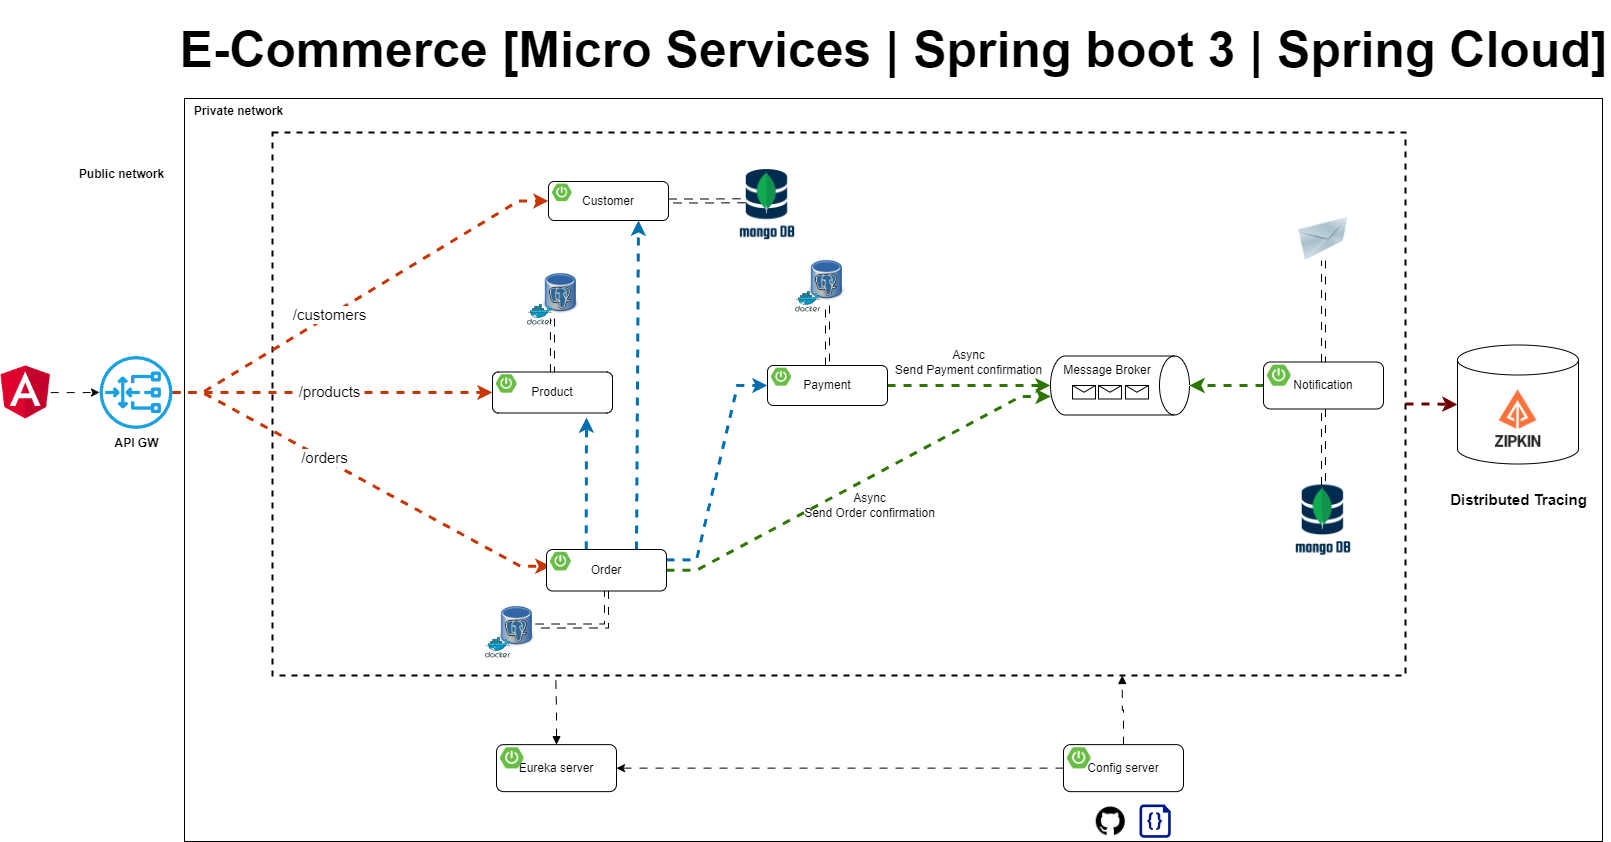

The diagram above was exported from draw.io. Its source (the exported page's mxGraphModel, read from the mxfile embedded in the PNG):
<mxGraphModel dx="1450" dy="957" grid="0" gridSize="10" guides="0" tooltips="1" connect="0" arrows="0" fold="1" page="0" pageScale="1" pageWidth="1169" pageHeight="827" math="0" shadow="0">
  <root>
    <object label="" id="0">
      <mxCell />
    </object>
    <mxCell id="1" parent="0" />
    <mxCell id="xCOBlcEBNlZvq0qhSWPW-67" value="" style="rounded=0;whiteSpace=wrap;html=1;" parent="1" vertex="1">
      <mxGeometry x="175" y="57" width="1418" height="743" as="geometry" />
    </mxCell>
    <mxCell id="xCOBlcEBNlZvq0qhSWPW-52" value="" style="shape=cylinder3;whiteSpace=wrap;html=1;boundedLbl=1;backgroundOutline=1;size=15;" parent="1" vertex="1">
      <mxGeometry x="1448" y="303.5" width="121" height="119" as="geometry" />
    </mxCell>
    <mxCell id="O6HLDK9tNG4gK17g9pfa-21" value="" style="rounded=0;whiteSpace=wrap;html=1;sketch=0;fillColor=none;dashed=1;strokeWidth=2;" parent="1" vertex="1">
      <mxGeometry x="263" y="91" width="1133" height="543" as="geometry" />
    </mxCell>
    <mxCell id="O6HLDK9tNG4gK17g9pfa-33" value="" style="image;html=1;image=img/lib/clip_art/networking/Email_128x128.png;sketch=0;fontSize=15;fillColor=none;" parent="1" vertex="1">
      <mxGeometry x="1288" y="176" width="52" height="43" as="geometry" />
    </mxCell>
    <mxCell id="O6HLDK9tNG4gK17g9pfa-50" value="" style="endArrow=classic;html=1;rounded=0;fontSize=15;endSize=6;strokeWidth=3;strokeColor=#C73500;fillColor=#fa6800;edgeStyle=entityRelationEdgeStyle;flowAnimation=1;entryX=0;entryY=0.5;entryDx=0;entryDy=0;" parent="1" source="O6HLDK9tNG4gK17g9pfa-103" target="xCOBlcEBNlZvq0qhSWPW-1" edge="1">
      <mxGeometry width="50" height="50" relative="1" as="geometry">
        <mxPoint x="267" y="350" as="sourcePoint" />
        <mxPoint x="465.0000000000002" y="161.5" as="targetPoint" />
      </mxGeometry>
    </mxCell>
    <mxCell id="O6HLDK9tNG4gK17g9pfa-59" value="/customers" style="edgeLabel;html=1;align=center;verticalAlign=middle;resizable=0;points=[];fontSize=15;" parent="O6HLDK9tNG4gK17g9pfa-50" vertex="1" connectable="0">
      <mxGeometry x="-0.5046" y="1" relative="1" as="geometry">
        <mxPoint x="62" y="-38" as="offset" />
      </mxGeometry>
    </mxCell>
    <mxCell id="O6HLDK9tNG4gK17g9pfa-51" value="" style="endArrow=classic;html=1;rounded=0;fontSize=15;endSize=6;strokeWidth=3;strokeColor=#C73500;fillColor=#fa6800;edgeStyle=entityRelationEdgeStyle;entryX=0;entryY=0.75;entryDx=0;entryDy=0;flowAnimation=1;" parent="1" source="O6HLDK9tNG4gK17g9pfa-103" target="xCOBlcEBNlZvq0qhSWPW-20" edge="1">
      <mxGeometry width="50" height="50" relative="1" as="geometry">
        <mxPoint x="260.99999999999955" y="353" as="sourcePoint" />
        <mxPoint x="486" y="528.5" as="targetPoint" />
      </mxGeometry>
    </mxCell>
    <mxCell id="O6HLDK9tNG4gK17g9pfa-60" value="/orders" style="edgeLabel;html=1;align=center;verticalAlign=middle;resizable=0;points=[];fontSize=15;" parent="O6HLDK9tNG4gK17g9pfa-51" vertex="1" connectable="0">
      <mxGeometry x="0.2804" y="-3" relative="1" as="geometry">
        <mxPoint x="-88" y="-53" as="offset" />
      </mxGeometry>
    </mxCell>
    <mxCell id="8Op4M2FmP5w4KHeaY0xA-4" style="edgeStyle=orthogonalEdgeStyle;rounded=0;orthogonalLoop=1;jettySize=auto;html=1;strokeWidth=3;fillColor=#fa6800;strokeColor=#C73500;flowAnimation=1;entryX=0;entryY=0.5;entryDx=0;entryDy=0;" parent="1" source="O6HLDK9tNG4gK17g9pfa-103" target="xCOBlcEBNlZvq0qhSWPW-12" edge="1">
      <mxGeometry relative="1" as="geometry">
        <mxPoint x="403" y="351" as="targetPoint" />
      </mxGeometry>
    </mxCell>
    <mxCell id="8Op4M2FmP5w4KHeaY0xA-5" value="/products" style="edgeLabel;html=1;align=center;verticalAlign=middle;resizable=0;points=[];fontSize=15;" parent="8Op4M2FmP5w4KHeaY0xA-4" vertex="1" connectable="0">
      <mxGeometry x="0.2865" y="1" relative="1" as="geometry">
        <mxPoint x="-50" y="-1" as="offset" />
      </mxGeometry>
    </mxCell>
    <mxCell id="Sr1AToIsDmf1QCaqVxD8-1" value="" style="shape=image;verticalLabelPosition=bottom;labelBackgroundColor=default;verticalAlign=top;aspect=fixed;imageAspect=0;image=https://www.opc-router.de/wp-content/uploads/2021/03/mongodb_thumbnail.png;" parent="1" vertex="1">
      <mxGeometry x="1286.12" y="443.5" width="55.76" height="75" as="geometry" />
    </mxCell>
    <mxCell id="8Op4M2FmP5w4KHeaY0xA-1" value="" style="shape=image;verticalLabelPosition=bottom;labelBackgroundColor=default;verticalAlign=top;aspect=fixed;imageAspect=0;image=https://avatars.githubusercontent.com/u/11860887?s=280&amp;v=4;" parent="1" vertex="1">
      <mxGeometry x="1477" y="345.5" width="63" height="63" as="geometry" />
    </mxCell>
    <mxCell id="xCOBlcEBNlZvq0qhSWPW-14" value="" style="shape=image;verticalLabelPosition=bottom;labelBackgroundColor=default;verticalAlign=top;aspect=fixed;imageAspect=0;image=https://static-00.iconduck.com/assets.00/kafka-icon-2048x935-cvu4503l.png;imageBorder=none;perimeterSpacing=0;" parent="1" vertex="1">
      <mxGeometry x="1054" y="274" width="77.75" height="35.5" as="geometry" />
    </mxCell>
    <mxCell id="xCOBlcEBNlZvq0qhSWPW-15" value="Message Broker" style="shape=cylinder3;whiteSpace=wrap;html=1;boundedLbl=1;backgroundOutline=1;size=15;rotation=90;horizontal=0;verticalAlign=top;" parent="1" vertex="1">
      <mxGeometry x="1081" y="274.5" width="59" height="139" as="geometry" />
    </mxCell>
    <mxCell id="xCOBlcEBNlZvq0qhSWPW-25" style="edgeStyle=entityRelationEdgeStyle;rounded=0;orthogonalLoop=1;jettySize=auto;html=1;entryX=0.686;entryY=0.998;entryDx=0;entryDy=0;entryPerimeter=0;fillColor=#60a917;strokeColor=#2D7600;strokeWidth=3;flowAnimation=1;" parent="1" source="xCOBlcEBNlZvq0qhSWPW-19" target="xCOBlcEBNlZvq0qhSWPW-15" edge="1">
      <mxGeometry relative="1" as="geometry" />
    </mxCell>
    <mxCell id="xCOBlcEBNlZvq0qhSWPW-27" style="rounded=0;orthogonalLoop=1;jettySize=auto;html=1;exitX=0.331;exitY=-0.003;exitDx=0;exitDy=0;exitPerimeter=0;strokeWidth=3;fillColor=#1ba1e2;strokeColor=#006EAF;flowAnimation=1;" parent="1" source="xCOBlcEBNlZvq0qhSWPW-19" edge="1">
      <mxGeometry relative="1" as="geometry">
        <mxPoint x="577" y="376" as="targetPoint" />
      </mxGeometry>
    </mxCell>
    <mxCell id="xCOBlcEBNlZvq0qhSWPW-28" style="edgeStyle=entityRelationEdgeStyle;rounded=0;orthogonalLoop=1;jettySize=auto;html=1;entryX=0;entryY=0.5;entryDx=0;entryDy=0;exitX=1;exitY=0.25;exitDx=0;exitDy=0;fillColor=#1ba1e2;strokeColor=#006EAF;strokeWidth=3;flowAnimation=1;" parent="1" source="xCOBlcEBNlZvq0qhSWPW-19" target="xCOBlcEBNlZvq0qhSWPW-9" edge="1">
      <mxGeometry relative="1" as="geometry" />
    </mxCell>
    <mxCell id="xCOBlcEBNlZvq0qhSWPW-30" style="rounded=0;orthogonalLoop=1;jettySize=auto;html=1;entryX=0.5;entryY=1;entryDx=0;entryDy=0;entryPerimeter=0;fillColor=#60a917;strokeColor=#2D7600;strokeWidth=3;flowAnimation=1;" parent="1" source="xCOBlcEBNlZvq0qhSWPW-9" target="xCOBlcEBNlZvq0qhSWPW-15" edge="1">
      <mxGeometry relative="1" as="geometry" />
    </mxCell>
    <mxCell id="xCOBlcEBNlZvq0qhSWPW-31" style="rounded=0;orthogonalLoop=1;jettySize=auto;html=1;exitX=0.75;exitY=0;exitDx=0;exitDy=0;entryX=0.75;entryY=1;entryDx=0;entryDy=0;strokeWidth=3;fillColor=#1ba1e2;strokeColor=#006EAF;flowAnimation=1;" parent="1" source="xCOBlcEBNlZvq0qhSWPW-19" target="xCOBlcEBNlZvq0qhSWPW-1" edge="1">
      <mxGeometry relative="1" as="geometry" />
    </mxCell>
    <mxCell id="xCOBlcEBNlZvq0qhSWPW-35" style="edgeStyle=orthogonalEdgeStyle;rounded=0;orthogonalLoop=1;jettySize=auto;html=1;entryX=0.5;entryY=0;entryDx=0;entryDy=0;entryPerimeter=0;fillColor=#60a917;strokeColor=#2D7600;strokeWidth=3;flowAnimation=1;" parent="1" source="xCOBlcEBNlZvq0qhSWPW-33" target="xCOBlcEBNlZvq0qhSWPW-15" edge="1">
      <mxGeometry relative="1" as="geometry" />
    </mxCell>
    <mxCell id="O6HLDK9tNG4gK17g9pfa-22" value="" style="shape=image;verticalLabelPosition=bottom;labelBackgroundColor=default;verticalAlign=top;aspect=fixed;imageAspect=0;image=https://cdn-icons-png.flaticon.com/512/25/25231.png;" parent="1" vertex="1">
      <mxGeometry x="1086.76" y="765.25" width="29" height="29" as="geometry" />
    </mxCell>
    <mxCell id="O6HLDK9tNG4gK17g9pfa-23" value="" style="sketch=0;aspect=fixed;pointerEvents=1;shadow=0;dashed=0;html=1;strokeColor=none;labelPosition=center;verticalLabelPosition=bottom;verticalAlign=top;align=center;fillColor=#00188D;shape=mxgraph.azure.code_file" parent="1" vertex="1">
      <mxGeometry x="1129.98" y="763" width="31.26" height="33.25" as="geometry" />
    </mxCell>
    <mxCell id="xCOBlcEBNlZvq0qhSWPW-46" value="" style="group" parent="1" vertex="1" connectable="0">
      <mxGeometry x="785.94" y="213" width="50.120000000000005" height="57.64852490606316" as="geometry" />
    </mxCell>
    <mxCell id="xCOBlcEBNlZvq0qhSWPW-47" value="" style="shape=image;verticalLabelPosition=bottom;labelBackgroundColor=default;verticalAlign=top;aspect=fixed;imageAspect=0;image=https://upload.wikimedia.org/wikipedia/commons/thumb/b/ba/Database-postgres.svg/1448px-Database-postgres.svg.png;container=0;" parent="xCOBlcEBNlZvq0qhSWPW-46" vertex="1">
      <mxGeometry x="13.99735211811253" width="36.12264788188748" height="51.04120428447361" as="geometry" />
    </mxCell>
    <mxCell id="xCOBlcEBNlZvq0qhSWPW-48" value="" style="sketch=0;aspect=fixed;html=1;points=[];align=center;image;fontSize=12;image=img/lib/mscae/Docker.svg;fillColor=none;container=0;" parent="xCOBlcEBNlZvq0qhSWPW-46" vertex="1">
      <mxGeometry y="36.67969348659003" width="25.571745633503813" height="20.968831419473126" as="geometry" />
    </mxCell>
    <mxCell id="xCOBlcEBNlZvq0qhSWPW-49" value="" style="group" parent="1" vertex="1" connectable="0">
      <mxGeometry x="517.94" y="226" width="50.120000000000005" height="57.64852490606316" as="geometry" />
    </mxCell>
    <mxCell id="xCOBlcEBNlZvq0qhSWPW-50" value="" style="shape=image;verticalLabelPosition=bottom;labelBackgroundColor=default;verticalAlign=top;aspect=fixed;imageAspect=0;image=https://upload.wikimedia.org/wikipedia/commons/thumb/b/ba/Database-postgres.svg/1448px-Database-postgres.svg.png;container=0;" parent="xCOBlcEBNlZvq0qhSWPW-49" vertex="1">
      <mxGeometry x="15.99735211811253" width="36.12264788188748" height="51.04120428447361" as="geometry" />
    </mxCell>
    <mxCell id="xCOBlcEBNlZvq0qhSWPW-51" value="" style="sketch=0;aspect=fixed;html=1;points=[];align=center;image;fontSize=12;image=img/lib/mscae/Docker.svg;fillColor=none;container=0;" parent="xCOBlcEBNlZvq0qhSWPW-49" vertex="1">
      <mxGeometry y="36.67969348659003" width="25.571745633503813" height="20.968831419473126" as="geometry" />
    </mxCell>
    <mxCell id="xCOBlcEBNlZvq0qhSWPW-53" style="edgeStyle=orthogonalEdgeStyle;rounded=0;orthogonalLoop=1;jettySize=auto;html=1;shape=link;flowAnimation=1;" parent="1" source="xCOBlcEBNlZvq0qhSWPW-1" edge="1">
      <mxGeometry relative="1" as="geometry">
        <mxPoint x="735.9973521181128" y="159.24" as="targetPoint" />
      </mxGeometry>
    </mxCell>
    <mxCell id="xCOBlcEBNlZvq0qhSWPW-54" style="edgeStyle=orthogonalEdgeStyle;rounded=0;orthogonalLoop=1;jettySize=auto;html=1;shape=link;flowAnimation=1;" parent="1" source="xCOBlcEBNlZvq0qhSWPW-9" target="xCOBlcEBNlZvq0qhSWPW-47" edge="1">
      <mxGeometry relative="1" as="geometry" />
    </mxCell>
    <mxCell id="xCOBlcEBNlZvq0qhSWPW-55" value="" style="group" parent="1" vertex="1" connectable="0">
      <mxGeometry x="476" y="559" width="50.120000000000005" height="57.64852490606316" as="geometry" />
    </mxCell>
    <mxCell id="xCOBlcEBNlZvq0qhSWPW-56" value="" style="shape=image;verticalLabelPosition=bottom;labelBackgroundColor=default;verticalAlign=top;aspect=fixed;imageAspect=0;image=https://upload.wikimedia.org/wikipedia/commons/thumb/b/ba/Database-postgres.svg/1448px-Database-postgres.svg.png;container=0;" parent="xCOBlcEBNlZvq0qhSWPW-55" vertex="1">
      <mxGeometry x="13.99735211811253" width="36.12264788188748" height="51.04120428447361" as="geometry" />
    </mxCell>
    <mxCell id="xCOBlcEBNlZvq0qhSWPW-57" value="" style="sketch=0;aspect=fixed;html=1;points=[];align=center;image;fontSize=12;image=img/lib/mscae/Docker.svg;fillColor=none;container=0;" parent="xCOBlcEBNlZvq0qhSWPW-55" vertex="1">
      <mxGeometry y="36.67969348659003" width="25.571745633503813" height="20.968831419473126" as="geometry" />
    </mxCell>
    <mxCell id="xCOBlcEBNlZvq0qhSWPW-58" style="edgeStyle=orthogonalEdgeStyle;rounded=0;orthogonalLoop=1;jettySize=auto;html=1;entryX=1;entryY=0.5;entryDx=0;entryDy=0;exitX=0.5;exitY=1;exitDx=0;exitDy=0;shape=link;flowAnimation=1;" parent="1" source="xCOBlcEBNlZvq0qhSWPW-19" target="xCOBlcEBNlZvq0qhSWPW-56" edge="1">
      <mxGeometry relative="1" as="geometry" />
    </mxCell>
    <mxCell id="xCOBlcEBNlZvq0qhSWPW-59" style="edgeStyle=orthogonalEdgeStyle;rounded=0;orthogonalLoop=1;jettySize=auto;html=1;entryX=0.25;entryY=1;entryDx=0;entryDy=0;shape=link;flowAnimation=1;" parent="1" source="xCOBlcEBNlZvq0qhSWPW-12" target="xCOBlcEBNlZvq0qhSWPW-50" edge="1">
      <mxGeometry relative="1" as="geometry" />
    </mxCell>
    <mxCell id="xCOBlcEBNlZvq0qhSWPW-60" style="edgeStyle=orthogonalEdgeStyle;rounded=0;orthogonalLoop=1;jettySize=auto;html=1;entryX=0.5;entryY=1;entryDx=0;entryDy=0;shape=link;flowAnimation=1;" parent="1" source="xCOBlcEBNlZvq0qhSWPW-33" target="O6HLDK9tNG4gK17g9pfa-33" edge="1">
      <mxGeometry relative="1" as="geometry" />
    </mxCell>
    <mxCell id="xCOBlcEBNlZvq0qhSWPW-61" style="edgeStyle=orthogonalEdgeStyle;rounded=0;orthogonalLoop=1;jettySize=auto;html=1;entryX=0;entryY=0.5;entryDx=0;entryDy=0;entryPerimeter=0;strokeWidth=3;fillColor=#a20025;strokeColor=#6F0000;flowAnimation=1;" parent="1" source="O6HLDK9tNG4gK17g9pfa-21" target="xCOBlcEBNlZvq0qhSWPW-52" edge="1">
      <mxGeometry relative="1" as="geometry" />
    </mxCell>
    <mxCell id="xCOBlcEBNlZvq0qhSWPW-62" value="Distributed Tracing" style="text;html=1;align=center;verticalAlign=middle;resizable=0;points=[];autosize=1;strokeColor=none;fillColor=none;fontStyle=1;fontSize=15;" parent="1" vertex="1">
      <mxGeometry x="1431" y="443" width="155" height="30" as="geometry" />
    </mxCell>
    <mxCell id="O6HLDK9tNG4gK17g9pfa-103" value="&lt;b&gt;API GW&lt;/b&gt;" style="sketch=0;outlineConnect=0;dashed=0;verticalLabelPosition=bottom;verticalAlign=top;align=center;html=1;fontSize=12;fontStyle=0;aspect=fixed;pointerEvents=1;shape=mxgraph.aws4.gateway_load_balancer;labelBackgroundColor=none;labelBorderColor=none;fillColor=#1ba1e2;strokeColor=default;" parent="1" vertex="1">
      <mxGeometry x="90" y="314.5" width="73" height="73" as="geometry" />
    </mxCell>
    <mxCell id="xCOBlcEBNlZvq0qhSWPW-64" style="edgeStyle=orthogonalEdgeStyle;rounded=0;orthogonalLoop=1;jettySize=auto;html=1;entryX=0.5;entryY=0;entryDx=0;entryDy=0;shape=link;flowAnimation=1;" parent="1" source="xCOBlcEBNlZvq0qhSWPW-33" target="Sr1AToIsDmf1QCaqVxD8-1" edge="1">
      <mxGeometry relative="1" as="geometry" />
    </mxCell>
    <mxCell id="xCOBlcEBNlZvq0qhSWPW-65" value="Async&lt;br&gt;Send Order confirmation" style="text;html=1;align=center;verticalAlign=middle;resizable=0;points=[];autosize=1;strokeColor=none;fillColor=none;" parent="1" vertex="1">
      <mxGeometry x="785.94" y="443.5" width="149" height="41" as="geometry" />
    </mxCell>
    <mxCell id="xCOBlcEBNlZvq0qhSWPW-66" value="Async&lt;br&gt;Send Payment confirmation" style="text;html=1;align=center;verticalAlign=middle;resizable=0;points=[];autosize=1;strokeColor=none;fillColor=none;" parent="1" vertex="1">
      <mxGeometry x="876" y="300" width="165" height="41" as="geometry" />
    </mxCell>
    <mxCell id="xCOBlcEBNlZvq0qhSWPW-68" value="Public network" style="text;html=1;align=center;verticalAlign=middle;resizable=0;points=[];autosize=1;strokeColor=none;fillColor=none;fontStyle=1" parent="1" vertex="1">
      <mxGeometry x="60" y="120" width="103" height="26" as="geometry" />
    </mxCell>
    <mxCell id="xCOBlcEBNlZvq0qhSWPW-69" value="Private network" style="text;html=1;align=center;verticalAlign=middle;resizable=0;points=[];autosize=1;strokeColor=none;fillColor=none;fontStyle=1" parent="1" vertex="1">
      <mxGeometry x="175" y="57" width="107" height="26" as="geometry" />
    </mxCell>
    <mxCell id="xCOBlcEBNlZvq0qhSWPW-70" style="edgeStyle=orthogonalEdgeStyle;rounded=0;orthogonalLoop=1;jettySize=auto;html=1;entryX=0.75;entryY=1;entryDx=0;entryDy=0;flowAnimation=1;startArrow=none;startFill=0;endArrow=block;endFill=1;" parent="1" source="xCOBlcEBNlZvq0qhSWPW-37" target="O6HLDK9tNG4gK17g9pfa-21" edge="1">
      <mxGeometry relative="1" as="geometry" />
    </mxCell>
    <mxCell id="xCOBlcEBNlZvq0qhSWPW-71" style="edgeStyle=orthogonalEdgeStyle;rounded=0;orthogonalLoop=1;jettySize=auto;html=1;entryX=0.25;entryY=1;entryDx=0;entryDy=0;flowAnimation=1;startArrow=block;startFill=1;endArrow=none;endFill=0;" parent="1" source="xCOBlcEBNlZvq0qhSWPW-40" target="O6HLDK9tNG4gK17g9pfa-21" edge="1">
      <mxGeometry relative="1" as="geometry" />
    </mxCell>
    <mxCell id="rKu08YaNow4kpiejSnou-1" value="" style="shape=message;html=1;html=1;outlineConnect=0;labelPosition=center;verticalLabelPosition=bottom;align=center;verticalAlign=top;container=0;" parent="1" vertex="1">
      <mxGeometry x="1063" y="344" width="23" height="13.5" as="geometry" />
    </mxCell>
    <mxCell id="rKu08YaNow4kpiejSnou-2" value="" style="shape=message;html=1;html=1;outlineConnect=0;labelPosition=center;verticalLabelPosition=bottom;align=center;verticalAlign=top;container=0;" parent="1" vertex="1">
      <mxGeometry x="1089" y="344" width="23" height="13.5" as="geometry" />
    </mxCell>
    <mxCell id="rKu08YaNow4kpiejSnou-3" value="" style="shape=message;html=1;html=1;outlineConnect=0;labelPosition=center;verticalLabelPosition=bottom;align=center;verticalAlign=top;container=0;" parent="1" vertex="1">
      <mxGeometry x="1116" y="344" width="23" height="13.5" as="geometry" />
    </mxCell>
    <mxCell id="rKu08YaNow4kpiejSnou-4" style="edgeStyle=orthogonalEdgeStyle;rounded=0;orthogonalLoop=1;jettySize=auto;html=1;flowAnimation=1;" parent="1" source="xCOBlcEBNlZvq0qhSWPW-37" target="xCOBlcEBNlZvq0qhSWPW-40" edge="1">
      <mxGeometry relative="1" as="geometry" />
    </mxCell>
    <mxCell id="rKu08YaNow4kpiejSnou-6" style="edgeStyle=orthogonalEdgeStyle;rounded=0;orthogonalLoop=1;jettySize=auto;html=1;flowAnimation=1;" parent="1" source="rKu08YaNow4kpiejSnou-5" target="O6HLDK9tNG4gK17g9pfa-103" edge="1">
      <mxGeometry relative="1" as="geometry" />
    </mxCell>
    <mxCell id="rKu08YaNow4kpiejSnou-5" value="" style="shape=image;verticalLabelPosition=bottom;labelBackgroundColor=default;verticalAlign=top;aspect=fixed;imageAspect=0;image=https://upload.wikimedia.org/wikipedia/commons/thumb/c/cf/Angular_full_color_logo.svg/800px-Angular_full_color_logo.svg.png;clipPath=inset(11.67% 12.33% 7.67% 12%);" parent="1" vertex="1">
      <mxGeometry x="-9" y="324.25" width="50.18" height="53.5" as="geometry" />
    </mxCell>
    <mxCell id="vR1Pq6dqCtEIYChafSH1-1" value="" style="shape=image;verticalLabelPosition=bottom;labelBackgroundColor=default;verticalAlign=top;aspect=fixed;imageAspect=0;image=https://www.opc-router.de/wp-content/uploads/2021/03/mongodb_thumbnail.png;" parent="1" vertex="1">
      <mxGeometry x="730.1799999999998" y="128" width="55.76" height="75" as="geometry" />
    </mxCell>
    <mxCell id="vbnjpDnbafTEZDlO4RGQ-1" value="E-Commerce [Micro Services | Spring boot 3 | Spring Cloud]" style="text;html=1;strokeColor=none;fillColor=none;align=center;verticalAlign=middle;whiteSpace=wrap;rounded=0;fontSize=50;fontStyle=1" parent="1" vertex="1">
      <mxGeometry x="166.5" y="-41" width="1435" height="98" as="geometry" />
    </mxCell>
    <mxCell id="xCOBlcEBNlZvq0qhSWPW-1" value="Customer" style="rounded=1;whiteSpace=wrap;html=1;" parent="1" vertex="1">
      <mxGeometry x="539" y="140" width="120" height="39" as="geometry" />
    </mxCell>
    <mxCell id="xCOBlcEBNlZvq0qhSWPW-2" value="" style="shape=image;verticalLabelPosition=bottom;labelBackgroundColor=default;verticalAlign=top;aspect=fixed;imageAspect=0;image=https://images.ctfassets.net/gt6dp23g0g38/5DqlQtFKecFlkqQ8YGDT2p/aa945b648f44dd872e9a1b89f7d203ef/springboot.png;" parent="1" vertex="1">
      <mxGeometry x="543" y="142.6" width="19.538999999999998" height="17.55" as="geometry" />
    </mxCell>
    <mxCell id="xCOBlcEBNlZvq0qhSWPW-12" value="Product" style="rounded=1;whiteSpace=wrap;html=1;" parent="1" vertex="1">
      <mxGeometry x="483" y="330.5" width="120" height="41" as="geometry" />
    </mxCell>
    <mxCell id="xCOBlcEBNlZvq0qhSWPW-13" value="" style="shape=image;verticalLabelPosition=bottom;labelBackgroundColor=default;verticalAlign=top;aspect=fixed;imageAspect=0;image=https://images.ctfassets.net/gt6dp23g0g38/5DqlQtFKecFlkqQ8YGDT2p/aa945b648f44dd872e9a1b89f7d203ef/springboot.png;" parent="1" vertex="1">
      <mxGeometry x="487" y="333.23333333333335" width="20.541" height="18.45" as="geometry" />
    </mxCell>
    <mxCell id="xCOBlcEBNlZvq0qhSWPW-9" value="Payment" style="rounded=1;whiteSpace=wrap;html=1;" parent="1" vertex="1">
      <mxGeometry x="758" y="324" width="120" height="40" as="geometry" />
    </mxCell>
    <mxCell id="xCOBlcEBNlZvq0qhSWPW-10" value="" style="shape=image;verticalLabelPosition=bottom;labelBackgroundColor=default;verticalAlign=top;aspect=fixed;imageAspect=0;image=https://images.ctfassets.net/gt6dp23g0g38/5DqlQtFKecFlkqQ8YGDT2p/aa945b648f44dd872e9a1b89f7d203ef/springboot.png;" parent="1" vertex="1">
      <mxGeometry x="762" y="326.6666666666667" width="20.04" height="18.000000000000004" as="geometry" />
    </mxCell>
    <mxCell id="xCOBlcEBNlZvq0qhSWPW-19" value="Order" style="rounded=1;whiteSpace=wrap;html=1;" parent="1" vertex="1">
      <mxGeometry x="537" y="508" width="120" height="41.5" as="geometry" />
    </mxCell>
    <mxCell id="xCOBlcEBNlZvq0qhSWPW-20" value="" style="shape=image;verticalLabelPosition=bottom;labelBackgroundColor=default;verticalAlign=top;aspect=fixed;imageAspect=0;image=https://images.ctfassets.net/gt6dp23g0g38/5DqlQtFKecFlkqQ8YGDT2p/aa945b648f44dd872e9a1b89f7d203ef/springboot.png;" parent="1" vertex="1">
      <mxGeometry x="541" y="510.76666666666665" width="20.7915" height="18.675" as="geometry" />
    </mxCell>
    <mxCell id="xCOBlcEBNlZvq0qhSWPW-33" value="Notification" style="rounded=1;whiteSpace=wrap;html=1;" parent="1" vertex="1">
      <mxGeometry x="1254" y="320.5" width="120" height="47" as="geometry" />
    </mxCell>
    <mxCell id="xCOBlcEBNlZvq0qhSWPW-34" value="" style="shape=image;verticalLabelPosition=bottom;labelBackgroundColor=default;verticalAlign=top;aspect=fixed;imageAspect=0;image=https://images.ctfassets.net/gt6dp23g0g38/5DqlQtFKecFlkqQ8YGDT2p/aa945b648f44dd872e9a1b89f7d203ef/springboot.png;" parent="1" vertex="1">
      <mxGeometry x="1258" y="323.6333333333333" width="23.546999999999997" height="21.15" as="geometry" />
    </mxCell>
    <mxCell id="xCOBlcEBNlZvq0qhSWPW-40" value="Eureka server" style="rounded=1;whiteSpace=wrap;html=1;" parent="1" vertex="1">
      <mxGeometry x="487" y="703.13" width="120" height="47" as="geometry" />
    </mxCell>
    <mxCell id="xCOBlcEBNlZvq0qhSWPW-41" value="" style="shape=image;verticalLabelPosition=bottom;labelBackgroundColor=default;verticalAlign=top;aspect=fixed;imageAspect=0;image=https://images.ctfassets.net/gt6dp23g0g38/5DqlQtFKecFlkqQ8YGDT2p/aa945b648f44dd872e9a1b89f7d203ef/springboot.png;" parent="1" vertex="1">
      <mxGeometry x="491" y="706.2633333333333" width="23.546999999999997" height="21.15" as="geometry" />
    </mxCell>
    <mxCell id="xCOBlcEBNlZvq0qhSWPW-37" value="Config server" style="rounded=1;whiteSpace=wrap;html=1;" parent="1" vertex="1">
      <mxGeometry x="1054" y="703.13" width="120" height="47" as="geometry" />
    </mxCell>
    <mxCell id="xCOBlcEBNlZvq0qhSWPW-38" value="" style="shape=image;verticalLabelPosition=bottom;labelBackgroundColor=default;verticalAlign=top;aspect=fixed;imageAspect=0;image=https://images.ctfassets.net/gt6dp23g0g38/5DqlQtFKecFlkqQ8YGDT2p/aa945b648f44dd872e9a1b89f7d203ef/springboot.png;" parent="1" vertex="1">
      <mxGeometry x="1058" y="706.2633333333333" width="23.546999999999997" height="21.15" as="geometry" />
    </mxCell>
  </root>
</mxGraphModel>